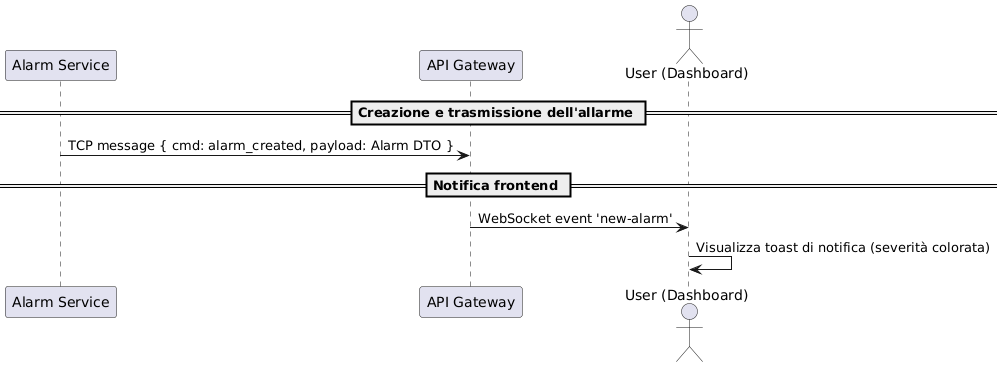

The diagram above was rendered by PlantUML. Its source (embedded in the PNG):
@startuml
participant "Alarm Service" as AS
participant "API Gateway" as GW
actor "User (Dashboard)" as User

== Creazione e trasmissione dell'allarme ==

AS -> GW : TCP message { cmd: alarm_created, payload: Alarm DTO }

== Notifica frontend ==

GW -> User : WebSocket event 'new-alarm'
User -> User : Visualizza toast di notifica (severità colorata)
@enduml